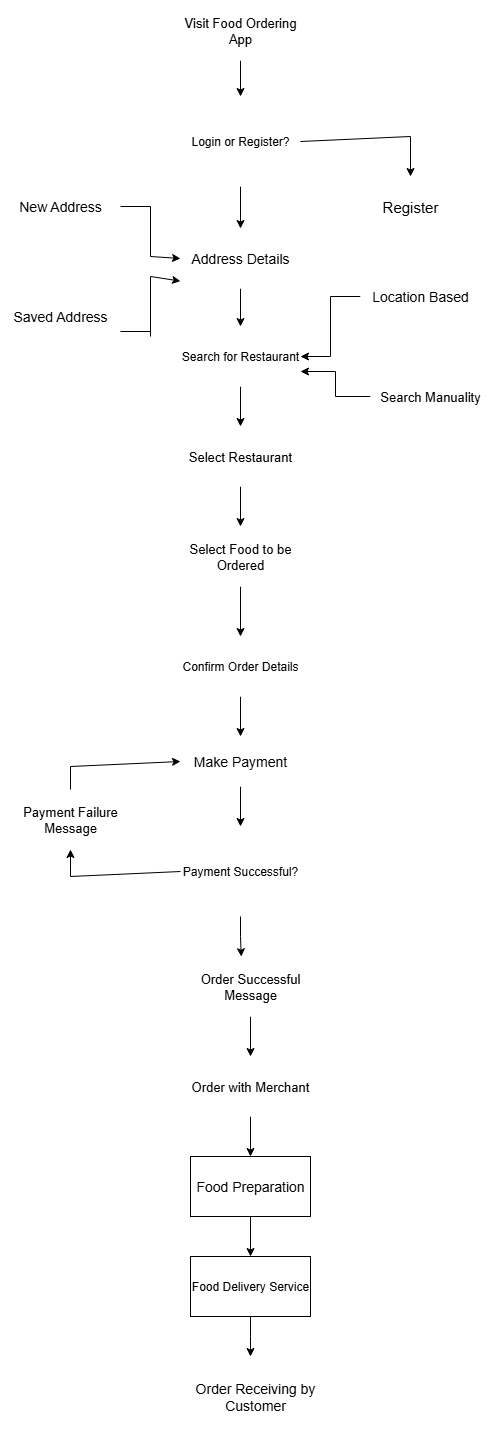

The diagram above was exported from draw.io. Its source (the exported page's mxGraphModel, read from the mxfile embedded in the PNG):
<mxGraphModel dx="1042" dy="570" grid="1" gridSize="10" guides="1" tooltips="1" connect="1" arrows="1" fold="1" page="1" pageScale="1" pageWidth="827" pageHeight="1169" math="0" shadow="0">
  <root>
    <mxCell id="0" />
    <mxCell id="1" parent="0" />
    <mxCell id="MylA6YHIxy1t31uxdKvd-3" style="edgeStyle=orthogonalEdgeStyle;rounded=0;orthogonalLoop=1;jettySize=auto;html=1;entryX=0.5;entryY=0;entryDx=0;entryDy=0;" edge="1" parent="1" source="MylA6YHIxy1t31uxdKvd-1" target="MylA6YHIxy1t31uxdKvd-2">
      <mxGeometry relative="1" as="geometry" />
    </mxCell>
    <mxCell id="MylA6YHIxy1t31uxdKvd-1" value="&lt;font style=&quot;font-size: 13px;&quot;&gt;Visit Food Ordering App&lt;/font&gt;" style="rounded=0;whiteSpace=wrap;html=1;strokeColor=none;fillColor=light-dark(#FFFFFF,#6600CC);" vertex="1" parent="1">
      <mxGeometry x="330" y="44" width="120" height="60" as="geometry" />
    </mxCell>
    <mxCell id="MylA6YHIxy1t31uxdKvd-12" style="edgeStyle=orthogonalEdgeStyle;rounded=0;orthogonalLoop=1;jettySize=auto;html=1;entryX=0.5;entryY=0;entryDx=0;entryDy=0;" edge="1" parent="1" source="MylA6YHIxy1t31uxdKvd-2" target="MylA6YHIxy1t31uxdKvd-11">
      <mxGeometry relative="1" as="geometry" />
    </mxCell>
    <mxCell id="MylA6YHIxy1t31uxdKvd-2" value="&lt;font&gt;Login or Register?&lt;/font&gt;" style="rhombus;whiteSpace=wrap;html=1;strokeColor=none;fillColor=light-dark(#FFFFFF,#006600);" vertex="1" parent="1">
      <mxGeometry x="330" y="140" width="120" height="90" as="geometry" />
    </mxCell>
    <mxCell id="MylA6YHIxy1t31uxdKvd-4" value="&lt;font style=&quot;font-size: 15px;&quot;&gt;Register&lt;/font&gt;" style="rounded=0;whiteSpace=wrap;html=1;strokeColor=none;fillColor=light-dark(#FFFFFF,#4C0099);" vertex="1" parent="1">
      <mxGeometry x="500" y="220" width="120" height="60" as="geometry" />
    </mxCell>
    <mxCell id="MylA6YHIxy1t31uxdKvd-9" value="" style="endArrow=none;html=1;rounded=0;exitX=1;exitY=0.5;exitDx=0;exitDy=0;" edge="1" parent="1" source="MylA6YHIxy1t31uxdKvd-2">
      <mxGeometry width="50" height="50" relative="1" as="geometry">
        <mxPoint x="390" y="320" as="sourcePoint" />
        <mxPoint x="560" y="180" as="targetPoint" />
      </mxGeometry>
    </mxCell>
    <mxCell id="MylA6YHIxy1t31uxdKvd-10" value="" style="endArrow=classic;html=1;rounded=0;entryX=0.5;entryY=0;entryDx=0;entryDy=0;" edge="1" parent="1" target="MylA6YHIxy1t31uxdKvd-4">
      <mxGeometry width="50" height="50" relative="1" as="geometry">
        <mxPoint x="560" y="180" as="sourcePoint" />
        <mxPoint x="440" y="270" as="targetPoint" />
      </mxGeometry>
    </mxCell>
    <mxCell id="MylA6YHIxy1t31uxdKvd-27" style="edgeStyle=orthogonalEdgeStyle;rounded=0;orthogonalLoop=1;jettySize=auto;html=1;entryX=0.5;entryY=0;entryDx=0;entryDy=0;" edge="1" parent="1" source="MylA6YHIxy1t31uxdKvd-11" target="MylA6YHIxy1t31uxdKvd-26">
      <mxGeometry relative="1" as="geometry" />
    </mxCell>
    <mxCell id="MylA6YHIxy1t31uxdKvd-11" value="&lt;font style=&quot;font-size: 14px;&quot;&gt;Address Details&lt;/font&gt;" style="rounded=0;whiteSpace=wrap;html=1;strokeColor=none;fillColor=light-dark(#FFFFFF,#4C0099);" vertex="1" parent="1">
      <mxGeometry x="330" y="272" width="120" height="60" as="geometry" />
    </mxCell>
    <mxCell id="MylA6YHIxy1t31uxdKvd-13" value="&lt;font style=&quot;font-size: 14px;&quot;&gt;New Address&lt;/font&gt;" style="rounded=1;whiteSpace=wrap;html=1;strokeColor=none;fillColor=light-dark(#FFFFFF,#0000FF);" vertex="1" parent="1">
      <mxGeometry x="150" y="220" width="120" height="60" as="geometry" />
    </mxCell>
    <mxCell id="MylA6YHIxy1t31uxdKvd-16" value="" style="endArrow=none;html=1;rounded=0;exitX=1;exitY=0.5;exitDx=0;exitDy=0;" edge="1" parent="1" source="MylA6YHIxy1t31uxdKvd-13">
      <mxGeometry width="50" height="50" relative="1" as="geometry">
        <mxPoint x="390" y="320" as="sourcePoint" />
        <mxPoint x="300" y="250" as="targetPoint" />
      </mxGeometry>
    </mxCell>
    <mxCell id="MylA6YHIxy1t31uxdKvd-17" value="" style="endArrow=none;html=1;rounded=0;" edge="1" parent="1">
      <mxGeometry width="50" height="50" relative="1" as="geometry">
        <mxPoint x="300" y="300" as="sourcePoint" />
        <mxPoint x="300" y="250" as="targetPoint" />
      </mxGeometry>
    </mxCell>
    <mxCell id="MylA6YHIxy1t31uxdKvd-19" value="" style="endArrow=classic;html=1;rounded=0;entryX=0;entryY=0.5;entryDx=0;entryDy=0;" edge="1" parent="1" target="MylA6YHIxy1t31uxdKvd-11">
      <mxGeometry width="50" height="50" relative="1" as="geometry">
        <mxPoint x="300" y="300" as="sourcePoint" />
        <mxPoint x="330" y="290" as="targetPoint" />
      </mxGeometry>
    </mxCell>
    <mxCell id="MylA6YHIxy1t31uxdKvd-20" value="&lt;font style=&quot;font-size: 14px;&quot;&gt;Saved Address&lt;/font&gt;" style="rounded=1;whiteSpace=wrap;html=1;strokeColor=none;fillColor=light-dark(#FFFFFF,#0000FF);" vertex="1" parent="1">
      <mxGeometry x="150" y="330" width="120" height="60" as="geometry" />
    </mxCell>
    <mxCell id="MylA6YHIxy1t31uxdKvd-21" value="" style="endArrow=none;html=1;rounded=0;exitX=1;exitY=0.75;exitDx=0;exitDy=0;" edge="1" parent="1" source="MylA6YHIxy1t31uxdKvd-20">
      <mxGeometry width="50" height="50" relative="1" as="geometry">
        <mxPoint x="390" y="320" as="sourcePoint" />
        <mxPoint x="300" y="375" as="targetPoint" />
      </mxGeometry>
    </mxCell>
    <mxCell id="MylA6YHIxy1t31uxdKvd-22" value="" style="endArrow=none;html=1;rounded=0;" edge="1" parent="1">
      <mxGeometry width="50" height="50" relative="1" as="geometry">
        <mxPoint x="300" y="380" as="sourcePoint" />
        <mxPoint x="300" y="320" as="targetPoint" />
      </mxGeometry>
    </mxCell>
    <mxCell id="MylA6YHIxy1t31uxdKvd-25" value="" style="endArrow=classic;html=1;rounded=0;entryX=0;entryY=0.877;entryDx=0;entryDy=0;entryPerimeter=0;" edge="1" parent="1" target="MylA6YHIxy1t31uxdKvd-11">
      <mxGeometry width="50" height="50" relative="1" as="geometry">
        <mxPoint x="300" y="320" as="sourcePoint" />
        <mxPoint x="380" y="350" as="targetPoint" />
      </mxGeometry>
    </mxCell>
    <mxCell id="MylA6YHIxy1t31uxdKvd-34" style="edgeStyle=orthogonalEdgeStyle;rounded=0;orthogonalLoop=1;jettySize=auto;html=1;entryX=0.5;entryY=0;entryDx=0;entryDy=0;" edge="1" parent="1" source="MylA6YHIxy1t31uxdKvd-26" target="MylA6YHIxy1t31uxdKvd-33">
      <mxGeometry relative="1" as="geometry" />
    </mxCell>
    <mxCell id="MylA6YHIxy1t31uxdKvd-26" value="Search for Restaurant" style="rounded=0;whiteSpace=wrap;html=1;strokeColor=none;fillColor=light-dark(#FFFFFF,#4C0099);" vertex="1" parent="1">
      <mxGeometry x="330" y="370" width="120" height="60" as="geometry" />
    </mxCell>
    <mxCell id="MylA6YHIxy1t31uxdKvd-30" style="edgeStyle=orthogonalEdgeStyle;rounded=0;orthogonalLoop=1;jettySize=auto;html=1;entryX=1;entryY=0.5;entryDx=0;entryDy=0;" edge="1" parent="1" source="MylA6YHIxy1t31uxdKvd-29" target="MylA6YHIxy1t31uxdKvd-26">
      <mxGeometry relative="1" as="geometry" />
    </mxCell>
    <mxCell id="MylA6YHIxy1t31uxdKvd-29" value="&lt;font style=&quot;font-size: 14px;&quot;&gt;Location Based&lt;/font&gt;" style="rounded=1;whiteSpace=wrap;html=1;strokeColor=none;fillColor=light-dark(#FFFFFF,#0000FF);" vertex="1" parent="1">
      <mxGeometry x="510" y="310" width="120" height="60" as="geometry" />
    </mxCell>
    <mxCell id="MylA6YHIxy1t31uxdKvd-32" style="edgeStyle=orthogonalEdgeStyle;rounded=0;orthogonalLoop=1;jettySize=auto;html=1;entryX=1;entryY=0.75;entryDx=0;entryDy=0;" edge="1" parent="1" source="MylA6YHIxy1t31uxdKvd-31" target="MylA6YHIxy1t31uxdKvd-26">
      <mxGeometry relative="1" as="geometry" />
    </mxCell>
    <mxCell id="MylA6YHIxy1t31uxdKvd-31" value="&lt;font style=&quot;font-size: 13px;&quot;&gt;Search Manuality&lt;/font&gt;" style="rounded=1;whiteSpace=wrap;html=1;strokeColor=none;fillColor=light-dark(#FFFFFF,#0000FF);" vertex="1" parent="1">
      <mxGeometry x="520" y="410" width="120" height="60" as="geometry" />
    </mxCell>
    <mxCell id="MylA6YHIxy1t31uxdKvd-36" style="edgeStyle=orthogonalEdgeStyle;rounded=0;orthogonalLoop=1;jettySize=auto;html=1;entryX=0.5;entryY=0;entryDx=0;entryDy=0;" edge="1" parent="1" source="MylA6YHIxy1t31uxdKvd-33" target="MylA6YHIxy1t31uxdKvd-35">
      <mxGeometry relative="1" as="geometry" />
    </mxCell>
    <mxCell id="MylA6YHIxy1t31uxdKvd-33" value="&lt;font style=&quot;font-size: 13px;&quot;&gt;Select Restaurant&lt;/font&gt;" style="rounded=0;whiteSpace=wrap;html=1;strokeColor=none;fillColor=light-dark(#FFFFFF,#4C0099);" vertex="1" parent="1">
      <mxGeometry x="330" y="470" width="120" height="60" as="geometry" />
    </mxCell>
    <mxCell id="MylA6YHIxy1t31uxdKvd-38" style="edgeStyle=orthogonalEdgeStyle;rounded=0;orthogonalLoop=1;jettySize=auto;html=1;entryX=0.5;entryY=0;entryDx=0;entryDy=0;" edge="1" parent="1" source="MylA6YHIxy1t31uxdKvd-35" target="MylA6YHIxy1t31uxdKvd-37">
      <mxGeometry relative="1" as="geometry" />
    </mxCell>
    <mxCell id="MylA6YHIxy1t31uxdKvd-35" value="&lt;font style=&quot;font-size: 13px;&quot;&gt;Select Food to be Ordered&lt;/font&gt;" style="rounded=0;whiteSpace=wrap;html=1;strokeColor=none;fillColor=light-dark(#FFFFFF,#4C0099);" vertex="1" parent="1">
      <mxGeometry x="330" y="570" width="120" height="60" as="geometry" />
    </mxCell>
    <mxCell id="MylA6YHIxy1t31uxdKvd-40" style="edgeStyle=orthogonalEdgeStyle;rounded=0;orthogonalLoop=1;jettySize=auto;html=1;entryX=0.5;entryY=0;entryDx=0;entryDy=0;" edge="1" parent="1" source="MylA6YHIxy1t31uxdKvd-37" target="MylA6YHIxy1t31uxdKvd-39">
      <mxGeometry relative="1" as="geometry" />
    </mxCell>
    <mxCell id="MylA6YHIxy1t31uxdKvd-37" value="Confirm Order Details" style="rounded=0;whiteSpace=wrap;html=1;strokeColor=none;fillColor=light-dark(#FFFFFF,#4C0099);" vertex="1" parent="1">
      <mxGeometry x="330" y="680" width="120" height="60" as="geometry" />
    </mxCell>
    <mxCell id="MylA6YHIxy1t31uxdKvd-43" style="edgeStyle=orthogonalEdgeStyle;rounded=0;orthogonalLoop=1;jettySize=auto;html=1;entryX=0.5;entryY=0;entryDx=0;entryDy=0;" edge="1" parent="1" source="MylA6YHIxy1t31uxdKvd-39" target="MylA6YHIxy1t31uxdKvd-42">
      <mxGeometry relative="1" as="geometry" />
    </mxCell>
    <mxCell id="MylA6YHIxy1t31uxdKvd-39" value="&lt;font style=&quot;font-size: 14px;&quot;&gt;Make Payment&lt;/font&gt;" style="rounded=0;whiteSpace=wrap;html=1;strokeColor=none;fillColor=light-dark(#FFFFFF,#4C0099);" vertex="1" parent="1">
      <mxGeometry x="330" y="780" width="120" height="50" as="geometry" />
    </mxCell>
    <mxCell id="MylA6YHIxy1t31uxdKvd-42" value="Payment Successful?" style="rhombus;whiteSpace=wrap;html=1;strokeColor=none;fillColor=light-dark(#FFFFFF,#006600);" vertex="1" parent="1">
      <mxGeometry x="330" y="870" width="120" height="90" as="geometry" />
    </mxCell>
    <mxCell id="MylA6YHIxy1t31uxdKvd-44" value="&lt;font style=&quot;font-size: 13px;&quot;&gt;Payment Failure Message&lt;/font&gt;" style="rounded=0;whiteSpace=wrap;html=1;strokeColor=none;fillColor=light-dark(#FFFFFF,#4C0099);" vertex="1" parent="1">
      <mxGeometry x="160" y="833" width="120" height="60" as="geometry" />
    </mxCell>
    <mxCell id="MylA6YHIxy1t31uxdKvd-47" value="" style="endArrow=none;html=1;rounded=0;entryX=0.5;entryY=0;entryDx=0;entryDy=0;" edge="1" parent="1" target="MylA6YHIxy1t31uxdKvd-44">
      <mxGeometry width="50" height="50" relative="1" as="geometry">
        <mxPoint x="220" y="810" as="sourcePoint" />
        <mxPoint x="245" y="780" as="targetPoint" />
      </mxGeometry>
    </mxCell>
    <mxCell id="MylA6YHIxy1t31uxdKvd-49" value="" style="endArrow=classic;html=1;rounded=0;entryX=0;entryY=0.5;entryDx=0;entryDy=0;" edge="1" parent="1" target="MylA6YHIxy1t31uxdKvd-39">
      <mxGeometry width="50" height="50" relative="1" as="geometry">
        <mxPoint x="220" y="810" as="sourcePoint" />
        <mxPoint x="290" y="810" as="targetPoint" />
        <Array as="points" />
      </mxGeometry>
    </mxCell>
    <mxCell id="MylA6YHIxy1t31uxdKvd-50" value="" style="endArrow=none;html=1;rounded=0;entryX=0;entryY=0.5;entryDx=0;entryDy=0;" edge="1" parent="1" target="MylA6YHIxy1t31uxdKvd-42">
      <mxGeometry width="50" height="50" relative="1" as="geometry">
        <mxPoint x="220" y="920" as="sourcePoint" />
        <mxPoint x="330" y="920" as="targetPoint" />
      </mxGeometry>
    </mxCell>
    <mxCell id="MylA6YHIxy1t31uxdKvd-51" value="" style="endArrow=classic;html=1;rounded=0;entryX=0.5;entryY=1;entryDx=0;entryDy=0;" edge="1" parent="1" target="MylA6YHIxy1t31uxdKvd-44">
      <mxGeometry width="50" height="50" relative="1" as="geometry">
        <mxPoint x="220" y="920" as="sourcePoint" />
        <mxPoint x="330" y="920" as="targetPoint" />
      </mxGeometry>
    </mxCell>
    <mxCell id="MylA6YHIxy1t31uxdKvd-55" style="edgeStyle=orthogonalEdgeStyle;rounded=0;orthogonalLoop=1;jettySize=auto;html=1;entryX=0.5;entryY=0;entryDx=0;entryDy=0;" edge="1" parent="1" source="MylA6YHIxy1t31uxdKvd-52" target="MylA6YHIxy1t31uxdKvd-54">
      <mxGeometry relative="1" as="geometry" />
    </mxCell>
    <mxCell id="MylA6YHIxy1t31uxdKvd-52" value="&lt;font style=&quot;font-size: 13px;&quot;&gt;Order Successful Message&lt;/font&gt;" style="rounded=0;whiteSpace=wrap;html=1;strokeColor=none;fillColor=light-dark(#FFFFFF,#4C0099);" vertex="1" parent="1">
      <mxGeometry x="340" y="1000" width="120" height="60" as="geometry" />
    </mxCell>
    <mxCell id="MylA6YHIxy1t31uxdKvd-53" style="edgeStyle=orthogonalEdgeStyle;rounded=0;orthogonalLoop=1;jettySize=auto;html=1;entryX=0.423;entryY=0.003;entryDx=0;entryDy=0;entryPerimeter=0;" edge="1" parent="1" source="MylA6YHIxy1t31uxdKvd-42" target="MylA6YHIxy1t31uxdKvd-52">
      <mxGeometry relative="1" as="geometry" />
    </mxCell>
    <mxCell id="MylA6YHIxy1t31uxdKvd-57" style="edgeStyle=orthogonalEdgeStyle;rounded=0;orthogonalLoop=1;jettySize=auto;html=1;entryX=0.5;entryY=0;entryDx=0;entryDy=0;" edge="1" parent="1" source="MylA6YHIxy1t31uxdKvd-54" target="MylA6YHIxy1t31uxdKvd-56">
      <mxGeometry relative="1" as="geometry" />
    </mxCell>
    <mxCell id="MylA6YHIxy1t31uxdKvd-54" value="&lt;font style=&quot;font-size: 13px;&quot;&gt;Order with Merchant&lt;/font&gt;" style="rounded=0;whiteSpace=wrap;html=1;strokeColor=none;fillColor=light-dark(#FFFFFF,#4C0099);" vertex="1" parent="1">
      <mxGeometry x="340" y="1100" width="120" height="60" as="geometry" />
    </mxCell>
    <mxCell id="MylA6YHIxy1t31uxdKvd-59" style="edgeStyle=orthogonalEdgeStyle;rounded=0;orthogonalLoop=1;jettySize=auto;html=1;entryX=0.5;entryY=0;entryDx=0;entryDy=0;" edge="1" parent="1" source="MylA6YHIxy1t31uxdKvd-56" target="MylA6YHIxy1t31uxdKvd-58">
      <mxGeometry relative="1" as="geometry" />
    </mxCell>
    <mxCell id="MylA6YHIxy1t31uxdKvd-56" value="&lt;font style=&quot;font-size: 14px;&quot;&gt;Food Preparation&lt;/font&gt;" style="rounded=0;whiteSpace=wrap;html=1;" vertex="1" parent="1">
      <mxGeometry x="340" y="1200" width="120" height="60" as="geometry" />
    </mxCell>
    <mxCell id="MylA6YHIxy1t31uxdKvd-62" style="edgeStyle=orthogonalEdgeStyle;rounded=0;orthogonalLoop=1;jettySize=auto;html=1;" edge="1" parent="1" source="MylA6YHIxy1t31uxdKvd-58">
      <mxGeometry relative="1" as="geometry">
        <mxPoint x="400" y="1400" as="targetPoint" />
      </mxGeometry>
    </mxCell>
    <mxCell id="MylA6YHIxy1t31uxdKvd-58" value="Food Delivery Service" style="rounded=0;whiteSpace=wrap;html=1;" vertex="1" parent="1">
      <mxGeometry x="340" y="1300" width="120" height="60" as="geometry" />
    </mxCell>
    <mxCell id="MylA6YHIxy1t31uxdKvd-60" value="&lt;font style=&quot;font-size: 14px;&quot;&gt;Order Receiving by Customer&lt;/font&gt;" style="ellipse;whiteSpace=wrap;html=1;strokeColor=none;fillColor=light-dark(#FFFFFF,#0000FF);" vertex="1" parent="1">
      <mxGeometry x="330" y="1400" width="150" height="80" as="geometry" />
    </mxCell>
  </root>
</mxGraphModel>